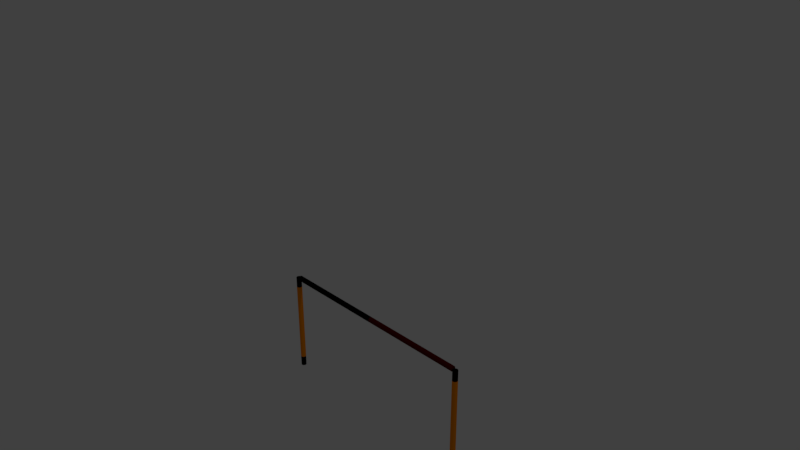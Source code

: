 # Source: StartGate.blend  (saved by Blender 2.78.0; exported with 4.5.12 LTS)
import bpy
from mathutils import Matrix  # noqa: F401  (used for matrix-valued properties, if any)

bpy.ops.wm.read_factory_settings(use_empty=True)
scene = bpy.context.scene
scene.name = 'Scene'

# ---- collections
col_collection_1 = bpy.data.collections.new('Collection 1'); scene.collection.children.link(col_collection_1)

# ---- materials (node trees are filled in below, after node groups)
mat_black = bpy.data.materials.new('Black')
mat_black.alpha_threshold = 0.0
mat_black.use_transparent_shadow = False
mat_black.diffuse_color = (0.0, 0.0, 0.0, 1.0)
mat_black.specular_color = (0.0, 0.0, 0.0)
mat_black.roughness = 0.5
mat_red = bpy.data.materials.new('Red')
mat_red.alpha_threshold = 0.0
mat_red.use_transparent_shadow = False
mat_red.diffuse_color = (0.08714, 0.0009164, 0.0, 1.0)
mat_red.specular_color = (0.08353, 0.0005499, 0.0)
mat_red.roughness = 0.5
mat_orange = bpy.data.materials.new('Orange')
mat_orange.alpha_threshold = 0.0
mat_orange.use_transparent_shadow = False
mat_orange.diffuse_color = (1.0, 0.2754, 0.0, 1.0)
mat_orange.specular_color = (0.3424, 0.05331, 0.0)
mat_orange.roughness = 0.5

# ---- material node trees

# ---- world
world_world = bpy.data.worlds.new('World'); scene.world = world_world
world_world.color = (0.05088, 0.05088, 0.05088)
world_world.use_sun_shadow = False
world_world.sun_shadow_jitter_overblur = 0.0
world_world.cycles.sampling_method = 'MANUAL'

# ---- cameras
cam_camera = bpy.data.cameras.new('Camera')
cam_camera.clip_end = 100.0
cam_camera.lens = 35.0
cam_camera.sensor_width = 32.0
cam_camera.sensor_height = 18.0
cam_camera.ortho_scale = 7.314
cam_camera.dof.focus_distance = 0.0
cam_camera.dof.aperture_fstop = 128.0

# ---- lights
light_lamp = bpy.data.lights.new('Lamp', 'POINT')
light_lamp.transmission_factor = 0.0
light_lamp.cutoff_distance = 30.0
light_lamp.energy = 100.0
light_lamp.shadow_buffer_clip_start = 1.001
light_lamp.shadow_soft_size = 0.1
light_lamp.shadow_maximum_resolution = 0.006
light_lamp.use_absolute_resolution = True

# ---- meshes
me_cylinder_006 = bpy.data.meshes.new('Cylinder.006')
me_cylinder_006.from_pydata([(0.0, 0.037, -0.762), (0.0, 0.037, 0.762), (0.007218, 0.03629, -0.762), (0.007218, 0.03629, 0.762), (0.01416, 0.03418, -0.762), (0.01416, 0.03418, 0.762), (0.02056, 0.03076, -0.762), (0.02056, 0.03076, 0.762), (0.02616, 0.02616, -0.762), (0.02616, 0.02616, 0.762), (0.03076, 0.02056, -0.762), (0.03076, 0.02056, 0.762), (0.03418, 0.01416, -0.762), (0.03418, 0.01416, 0.762), (0.03629, 0.007218, -0.762), (0.03629, 0.007218, 0.762), (0.037, 0.0, -0.762), (0.037, 0.0, 0.762), (0.03629, -0.007218, -0.762), (0.03629, -0.007218, 0.762), (0.03418, -0.01416, -0.762), (0.03418, -0.01416, 0.762), (0.03076, -0.02056, -0.762), (0.03076, -0.02056, 0.762), (0.02616, -0.02616, -0.762), (0.02616, -0.02616, 0.762), (0.02056, -0.03076, -0.762), (0.02056, -0.03076, 0.762), (0.01416, -0.03418, -0.762), (0.01416, -0.03418, 0.762), (0.007218, -0.03629, -0.762), (0.007218, -0.03629, 0.762), (0.0, -0.037, -0.762), (0.0, -0.037, 0.762), (-0.007218, -0.03629, -0.762), (-0.007218, -0.03629, 0.762), (-0.01416, -0.03418, -0.762), (-0.01416, -0.03418, 0.762), (-0.02056, -0.03076, -0.762), (-0.02056, -0.03076, 0.762), (-0.02616, -0.02616, -0.762), (-0.02616, -0.02616, 0.762), (-0.03076, -0.02056, -0.762), (-0.03076, -0.02056, 0.762), (-0.03418, -0.01416, -0.762), (-0.03418, -0.01416, 0.762), (-0.03629, -0.007218, -0.762), (-0.03629, -0.007218, 0.762), (-0.037, 0.0, -0.762), (-0.037, 0.0, 0.762), (-0.03629, 0.007218, -0.762), (-0.03629, 0.007218, 0.762), (-0.03418, 0.01416, -0.762), (-0.03418, 0.01416, 0.762), (-0.03076, 0.02056, -0.762), (-0.03076, 0.02056, 0.762), (-0.02616, 0.02616, -0.762), (-0.02616, 0.02616, 0.762), (-0.02056, 0.03076, -0.762), (-0.02056, 0.03076, 0.762), (-0.01416, 0.03418, -0.762), (-0.01416, 0.03418, 0.762), (-0.007218, 0.03629, -0.762), (-0.007218, 0.03629, 0.762)], [], [(1, 2, 0), (3, 4, 2), (5, 6, 4), (7, 8, 6), (9, 10, 8), (11, 12, 10), (13, 14, 12), (15, 16, 14), (17, 18, 16), (19, 20, 18), (21, 22, 20), (23, 24, 22), (25, 26, 24), (27, 28, 26), (29, 30, 28), (31, 32, 30), (33, 34, 32), (35, 36, 34), (37, 38, 36), (39, 40, 38), (41, 42, 40), (43, 44, 42), (45, 46, 44), (47, 48, 46), (49, 50, 48), (51, 52, 50), (53, 54, 52), (55, 56, 54), (57, 58, 56), (59, 60, 58), (37, 21, 5), (61, 62, 60), (63, 0, 62), (30, 54, 62), (1, 3, 2), (3, 5, 4), (5, 7, 6), (7, 9, 8), (9, 11, 10), (11, 13, 12), (13, 15, 14), (15, 17, 16), (17, 19, 18), (19, 21, 20), (21, 23, 22), (23, 25, 24), (25, 27, 26), (27, 29, 28), (29, 31, 30), (31, 33, 32), (33, 35, 34), (35, 37, 36), (37, 39, 38), (39, 41, 40), (41, 43, 42), (43, 45, 44), (45, 47, 46), (47, 49, 48), (49, 51, 50), (51, 53, 52), (53, 55, 54), (55, 57, 56), (57, 59, 58), (59, 61, 60), (5, 3, 1), (1, 63, 5), (61, 59, 57), (57, 55, 53), (53, 51, 45), (49, 47, 45), (45, 43, 41), (41, 39, 45), (37, 35, 33), (33, 31, 29), (29, 27, 25), (25, 23, 21), (21, 19, 17), (17, 15, 21), (13, 11, 9), (9, 7, 5), (5, 63, 61), (61, 57, 53), (51, 49, 45), (45, 39, 37), (37, 33, 21), (29, 25, 21), (21, 15, 13), (13, 9, 21), (5, 61, 53), (53, 45, 5), (33, 29, 21), (21, 9, 5), (5, 45, 37), (61, 63, 62), (63, 1, 0), (62, 0, 2), (2, 4, 6), (6, 8, 14), (10, 12, 14), (14, 16, 18), (18, 20, 14), (22, 24, 26), (26, 28, 30), (30, 32, 34), (34, 36, 38), (38, 40, 42), (42, 44, 38), (46, 48, 50), (50, 52, 54), (54, 56, 62), (58, 60, 62), (62, 2, 6), (8, 10, 14), (14, 20, 22), (22, 26, 14), (30, 34, 38), (38, 44, 46), (46, 50, 54), (56, 58, 62), (62, 6, 14), (14, 26, 30), (30, 38, 46), (46, 54, 30), (62, 14, 30)])
me_cylinder_006.materials.append(mat_black)
me_cylinder_006.use_remesh_preserve_volume = False
me_cylinder_006.use_remesh_preserve_attributes = False
me_cylinder_006.use_mirror_vertex_groups = False
me_cylinder_006.update()
me_cylinder_005 = bpy.data.meshes.new('Cylinder.005')
me_cylinder_005.from_pydata([(0.0, 0.037, -0.762), (0.0, 0.037, 0.762), (0.007218, 0.03629, -0.762), (0.007218, 0.03629, 0.762), (0.01416, 0.03418, -0.762), (0.01416, 0.03418, 0.762), (0.02056, 0.03076, -0.762), (0.02056, 0.03076, 0.762), (0.02616, 0.02616, -0.762), (0.02616, 0.02616, 0.762), (0.03076, 0.02056, -0.762), (0.03076, 0.02056, 0.762), (0.03418, 0.01416, -0.762), (0.03418, 0.01416, 0.762), (0.03629, 0.007218, -0.762), (0.03629, 0.007218, 0.762), (0.037, 0.0, -0.762), (0.037, 0.0, 0.762), (0.03629, -0.007218, -0.762), (0.03629, -0.007218, 0.762), (0.03418, -0.01416, -0.762), (0.03418, -0.01416, 0.762), (0.03076, -0.02056, -0.762), (0.03076, -0.02056, 0.762), (0.02616, -0.02616, -0.762), (0.02616, -0.02616, 0.762), (0.02056, -0.03076, -0.762), (0.02056, -0.03076, 0.762), (0.01416, -0.03418, -0.762), (0.01416, -0.03418, 0.762), (0.007218, -0.03629, -0.762), (0.007218, -0.03629, 0.762), (0.0, -0.037, -0.762), (0.0, -0.037, 0.762), (-0.007218, -0.03629, -0.762), (-0.007218, -0.03629, 0.762), (-0.01416, -0.03418, -0.762), (-0.01416, -0.03418, 0.762), (-0.02056, -0.03076, -0.762), (-0.02056, -0.03076, 0.762), (-0.02616, -0.02616, -0.762), (-0.02616, -0.02616, 0.762), (-0.03076, -0.02056, -0.762), (-0.03076, -0.02056, 0.762), (-0.03418, -0.01416, -0.762), (-0.03418, -0.01416, 0.762), (-0.03629, -0.007218, -0.762), (-0.03629, -0.007218, 0.762), (-0.037, 0.0, -0.762), (-0.037, 0.0, 0.762), (-0.03629, 0.007218, -0.762), (-0.03629, 0.007218, 0.762), (-0.03418, 0.01416, -0.762), (-0.03418, 0.01416, 0.762), (-0.03076, 0.02056, -0.762), (-0.03076, 0.02056, 0.762), (-0.02616, 0.02616, -0.762), (-0.02616, 0.02616, 0.762), (-0.02056, 0.03076, -0.762), (-0.02056, 0.03076, 0.762), (-0.01416, 0.03418, -0.762), (-0.01416, 0.03418, 0.762), (-0.007218, 0.03629, -0.762), (-0.007218, 0.03629, 0.762)], [], [(1, 2, 0), (3, 4, 2), (5, 6, 4), (7, 8, 6), (9, 10, 8), (11, 12, 10), (13, 14, 12), (15, 16, 14), (17, 18, 16), (19, 20, 18), (21, 22, 20), (23, 24, 22), (25, 26, 24), (27, 28, 26), (29, 30, 28), (31, 32, 30), (33, 34, 32), (35, 36, 34), (37, 38, 36), (39, 40, 38), (41, 42, 40), (43, 44, 42), (45, 46, 44), (47, 48, 46), (49, 50, 48), (51, 52, 50), (53, 54, 52), (55, 56, 54), (57, 58, 56), (59, 60, 58), (37, 21, 5), (61, 62, 60), (63, 0, 62), (30, 54, 62), (1, 3, 2), (3, 5, 4), (5, 7, 6), (7, 9, 8), (9, 11, 10), (11, 13, 12), (13, 15, 14), (15, 17, 16), (17, 19, 18), (19, 21, 20), (21, 23, 22), (23, 25, 24), (25, 27, 26), (27, 29, 28), (29, 31, 30), (31, 33, 32), (33, 35, 34), (35, 37, 36), (37, 39, 38), (39, 41, 40), (41, 43, 42), (43, 45, 44), (45, 47, 46), (47, 49, 48), (49, 51, 50), (51, 53, 52), (53, 55, 54), (55, 57, 56), (57, 59, 58), (59, 61, 60), (5, 3, 1), (1, 63, 5), (61, 59, 57), (57, 55, 53), (53, 51, 45), (49, 47, 45), (45, 43, 41), (41, 39, 45), (37, 35, 33), (33, 31, 29), (29, 27, 25), (25, 23, 21), (21, 19, 17), (17, 15, 21), (13, 11, 9), (9, 7, 5), (5, 63, 61), (61, 57, 53), (51, 49, 45), (45, 39, 37), (37, 33, 21), (29, 25, 21), (21, 15, 13), (13, 9, 21), (5, 61, 53), (53, 45, 5), (33, 29, 21), (21, 9, 5), (5, 45, 37), (61, 63, 62), (63, 1, 0), (62, 0, 2), (2, 4, 6), (6, 8, 14), (10, 12, 14), (14, 16, 18), (18, 20, 14), (22, 24, 26), (26, 28, 30), (30, 32, 34), (34, 36, 38), (38, 40, 42), (42, 44, 38), (46, 48, 50), (50, 52, 54), (54, 56, 62), (58, 60, 62), (62, 2, 6), (8, 10, 14), (14, 20, 22), (22, 26, 14), (30, 34, 38), (38, 44, 46), (46, 50, 54), (56, 58, 62), (62, 6, 14), (14, 26, 30), (30, 38, 46), (46, 54, 30), (62, 14, 30)])
me_cylinder_005.materials.append(mat_black)
me_cylinder_005.use_remesh_preserve_volume = False
me_cylinder_005.use_remesh_preserve_attributes = False
me_cylinder_005.use_mirror_vertex_groups = False
me_cylinder_005.update()
me_cylinder_004 = bpy.data.meshes.new('Cylinder.004')
me_cylinder_004.from_pydata([(0.0, 0.0381, -0.762), (0.0, 0.0381, 0.762), (0.007433, 0.03737, -0.762), (0.007433, 0.03737, 0.762), (0.01458, 0.0352, -0.762), (0.01458, 0.0352, 0.762), (0.02117, 0.03168, -0.762), (0.02117, 0.03168, 0.762), (0.02694, 0.02694, -0.762), (0.02694, 0.02694, 0.762), (0.03168, 0.02117, -0.762), (0.03168, 0.02117, 0.762), (0.0352, 0.01458, -0.762), (0.0352, 0.01458, 0.762), (0.03737, 0.007433, -0.762), (0.03737, 0.007433, 0.762), (0.0381, 0.0, -0.762), (0.0381, 0.0, 0.762), (0.03737, -0.007433, -0.762), (0.03737, -0.007433, 0.762), (0.0352, -0.01458, -0.762), (0.0352, -0.01458, 0.762), (0.03168, -0.02117, -0.762), (0.03168, -0.02117, 0.762), (0.02694, -0.02694, -0.762), (0.02694, -0.02694, 0.762), (0.02117, -0.03168, -0.762), (0.02117, -0.03168, 0.762), (0.01458, -0.0352, -0.762), (0.01458, -0.0352, 0.762), (0.007433, -0.03737, -0.762), (0.007433, -0.03737, 0.762), (0.0, -0.0381, -0.762), (0.0, -0.0381, 0.762), (-0.007433, -0.03737, -0.762), (-0.007433, -0.03737, 0.762), (-0.01458, -0.0352, -0.762), (-0.01458, -0.0352, 0.762), (-0.02117, -0.03168, -0.762), (-0.02117, -0.03168, 0.762), (-0.02694, -0.02694, -0.762), (-0.02694, -0.02694, 0.762), (-0.03168, -0.02117, -0.762), (-0.03168, -0.02117, 0.762), (-0.0352, -0.01458, -0.762), (-0.0352, -0.01458, 0.762), (-0.03737, -0.007433, -0.762), (-0.03737, -0.007433, 0.762), (-0.0381, 0.0, -0.762), (-0.0381, 0.0, 0.762), (-0.03737, 0.007433, -0.762), (-0.03737, 0.007433, 0.762), (-0.0352, 0.01458, -0.762), (-0.0352, 0.01458, 0.762), (-0.03168, 0.02117, -0.762), (-0.03168, 0.02117, 0.762), (-0.02694, 0.02694, -0.762), (-0.02694, 0.02694, 0.762), (-0.02117, 0.03168, -0.762), (-0.02117, 0.03168, 0.762), (-0.01458, 0.0352, -0.762), (-0.01458, 0.0352, 0.762), (-0.007433, 0.03737, -0.762), (-0.007433, 0.03737, 0.762)], [], [(1, 2, 0), (3, 4, 2), (5, 6, 4), (7, 8, 6), (9, 10, 8), (11, 12, 10), (13, 14, 12), (15, 16, 14), (17, 18, 16), (19, 20, 18), (21, 22, 20), (23, 24, 22), (25, 26, 24), (27, 28, 26), (29, 30, 28), (31, 32, 30), (33, 34, 32), (35, 36, 34), (37, 38, 36), (39, 40, 38), (41, 42, 40), (43, 44, 42), (45, 46, 44), (47, 48, 46), (49, 50, 48), (51, 52, 50), (53, 54, 52), (55, 56, 54), (57, 58, 56), (59, 60, 58), (37, 13, 5), (61, 62, 60), (63, 0, 62), (30, 46, 62), (1, 3, 2), (3, 5, 4), (5, 7, 6), (7, 9, 8), (9, 11, 10), (11, 13, 12), (13, 15, 14), (15, 17, 16), (17, 19, 18), (19, 21, 20), (21, 23, 22), (23, 25, 24), (25, 27, 26), (27, 29, 28), (29, 31, 30), (31, 33, 32), (33, 35, 34), (35, 37, 36), (37, 39, 38), (39, 41, 40), (41, 43, 42), (43, 45, 44), (45, 47, 46), (47, 49, 48), (49, 51, 50), (51, 53, 52), (53, 55, 54), (55, 57, 56), (57, 59, 58), (59, 61, 60), (5, 3, 61), (1, 63, 61), (61, 59, 57), (57, 55, 53), (53, 51, 49), (49, 47, 53), (45, 43, 37), (41, 39, 37), (37, 35, 33), (33, 31, 37), (29, 27, 25), (25, 23, 21), (21, 19, 17), (17, 15, 21), (13, 11, 5), (9, 7, 5), (3, 1, 61), (61, 57, 5), (53, 47, 45), (43, 41, 37), (37, 31, 29), (29, 25, 21), (21, 15, 13), (11, 9, 5), (5, 57, 53), (53, 45, 37), (37, 29, 21), (21, 13, 37), (5, 53, 37), (61, 63, 62), (63, 1, 0), (62, 0, 2), (2, 4, 6), (6, 8, 10), (10, 12, 14), (14, 16, 18), (18, 20, 14), (22, 24, 26), (26, 28, 30), (30, 32, 34), (34, 36, 30), (38, 40, 42), (42, 44, 46), (46, 48, 50), (50, 52, 54), (54, 56, 62), (58, 60, 62), (62, 2, 14), (6, 10, 14), (14, 20, 22), (22, 26, 14), (30, 36, 38), (38, 42, 30), (46, 50, 62), (56, 58, 62), (2, 6, 14), (14, 26, 30), (30, 42, 46), (50, 54, 62), (62, 14, 30)])
me_cylinder_004.materials.append(mat_black)
me_cylinder_004.use_remesh_preserve_volume = False
me_cylinder_004.use_remesh_preserve_attributes = False
me_cylinder_004.use_mirror_vertex_groups = False
me_cylinder_004.update()
me_cylinder_003 = bpy.data.meshes.new('Cylinder.003')
me_cylinder_003.from_pydata([(0.0, 0.0381, -0.762), (0.0, 0.0381, 0.762), (0.007433, 0.03737, -0.762), (0.007433, 0.03737, 0.762), (0.01458, 0.0352, -0.762), (0.01458, 0.0352, 0.762), (0.02117, 0.03168, -0.762), (0.02117, 0.03168, 0.762), (0.02694, 0.02694, -0.762), (0.02694, 0.02694, 0.762), (0.03168, 0.02117, -0.762), (0.03168, 0.02117, 0.762), (0.0352, 0.01458, -0.762), (0.0352, 0.01458, 0.762), (0.03737, 0.007433, -0.762), (0.03737, 0.007433, 0.762), (0.0381, 0.0, -0.762), (0.0381, 0.0, 0.762), (0.03737, -0.007433, -0.762), (0.03737, -0.007433, 0.762), (0.0352, -0.01458, -0.762), (0.0352, -0.01458, 0.762), (0.03168, -0.02117, -0.762), (0.03168, -0.02117, 0.762), (0.02694, -0.02694, -0.762), (0.02694, -0.02694, 0.762), (0.02117, -0.03168, -0.762), (0.02117, -0.03168, 0.762), (0.01458, -0.0352, -0.762), (0.01458, -0.0352, 0.762), (0.007433, -0.03737, -0.762), (0.007433, -0.03737, 0.762), (0.0, -0.0381, -0.762), (0.0, -0.0381, 0.762), (-0.007433, -0.03737, -0.762), (-0.007433, -0.03737, 0.762), (-0.01458, -0.0352, -0.762), (-0.01458, -0.0352, 0.762), (-0.02117, -0.03168, -0.762), (-0.02117, -0.03168, 0.762), (-0.02694, -0.02694, -0.762), (-0.02694, -0.02694, 0.762), (-0.03168, -0.02117, -0.762), (-0.03168, -0.02117, 0.762), (-0.0352, -0.01458, -0.762), (-0.0352, -0.01458, 0.762), (-0.03737, -0.007433, -0.762), (-0.03737, -0.007433, 0.762), (-0.0381, 0.0, -0.762), (-0.0381, 0.0, 0.762), (-0.03737, 0.007433, -0.762), (-0.03737, 0.007433, 0.762), (-0.0352, 0.01458, -0.762), (-0.0352, 0.01458, 0.762), (-0.03168, 0.02117, -0.762), (-0.03168, 0.02117, 0.762), (-0.02694, 0.02694, -0.762), (-0.02694, 0.02694, 0.762), (-0.02117, 0.03168, -0.762), (-0.02117, 0.03168, 0.762), (-0.01458, 0.0352, -0.762), (-0.01458, 0.0352, 0.762), (-0.007433, 0.03737, -0.762), (-0.007433, 0.03737, 0.762)], [], [(1, 2, 0), (3, 4, 2), (5, 6, 4), (7, 8, 6), (9, 10, 8), (11, 12, 10), (13, 14, 12), (15, 16, 14), (17, 18, 16), (19, 20, 18), (21, 22, 20), (23, 24, 22), (25, 26, 24), (27, 28, 26), (29, 30, 28), (31, 32, 30), (33, 34, 32), (35, 36, 34), (37, 38, 36), (39, 40, 38), (41, 42, 40), (43, 44, 42), (45, 46, 44), (47, 48, 46), (49, 50, 48), (51, 52, 50), (53, 54, 52), (55, 56, 54), (57, 58, 56), (59, 60, 58), (37, 13, 5), (61, 62, 60), (63, 0, 62), (30, 46, 62), (1, 3, 2), (3, 5, 4), (5, 7, 6), (7, 9, 8), (9, 11, 10), (11, 13, 12), (13, 15, 14), (15, 17, 16), (17, 19, 18), (19, 21, 20), (21, 23, 22), (23, 25, 24), (25, 27, 26), (27, 29, 28), (29, 31, 30), (31, 33, 32), (33, 35, 34), (35, 37, 36), (37, 39, 38), (39, 41, 40), (41, 43, 42), (43, 45, 44), (45, 47, 46), (47, 49, 48), (49, 51, 50), (51, 53, 52), (53, 55, 54), (55, 57, 56), (57, 59, 58), (59, 61, 60), (5, 3, 61), (1, 63, 61), (61, 59, 57), (57, 55, 53), (53, 51, 49), (49, 47, 53), (45, 43, 37), (41, 39, 37), (37, 35, 33), (33, 31, 37), (29, 27, 25), (25, 23, 21), (21, 19, 17), (17, 15, 21), (13, 11, 5), (9, 7, 5), (3, 1, 61), (61, 57, 5), (53, 47, 45), (43, 41, 37), (37, 31, 29), (29, 25, 21), (21, 15, 13), (11, 9, 5), (5, 57, 53), (53, 45, 37), (37, 29, 21), (21, 13, 37), (5, 53, 37), (61, 63, 62), (63, 1, 0), (62, 0, 2), (2, 4, 6), (6, 8, 10), (10, 12, 14), (14, 16, 18), (18, 20, 14), (22, 24, 26), (26, 28, 30), (30, 32, 34), (34, 36, 30), (38, 40, 42), (42, 44, 46), (46, 48, 50), (50, 52, 54), (54, 56, 62), (58, 60, 62), (62, 2, 14), (6, 10, 14), (14, 20, 22), (22, 26, 14), (30, 36, 38), (38, 42, 30), (46, 50, 62), (56, 58, 62), (2, 6, 14), (14, 26, 30), (30, 42, 46), (50, 54, 62), (62, 14, 30)])
me_cylinder_003.materials.append(mat_red)
me_cylinder_003.use_remesh_preserve_volume = False
me_cylinder_003.use_remesh_preserve_attributes = False
me_cylinder_003.use_mirror_vertex_groups = False
me_cylinder_003.update()
me_cylinder_001 = bpy.data.meshes.new('Cylinder.001')
me_cylinder_001.from_pydata([(0.0, 0.0381, -0.6095), (0.0, 0.0381, 0.6095), (0.007433, 0.03737, -0.6095), (0.007433, 0.03737, 0.6095), (0.01458, 0.0352, -0.6095), (0.01458, 0.0352, 0.6095), (0.02117, 0.03168, -0.6095), (0.02117, 0.03168, 0.6095), (0.02694, 0.02694, -0.6095), (0.02694, 0.02694, 0.6095), (0.03168, 0.02117, -0.6095), (0.03168, 0.02117, 0.6095), (0.0352, 0.01458, -0.6095), (0.0352, 0.01458, 0.6095), (0.03737, 0.007433, -0.6095), (0.03737, 0.007433, 0.6095), (0.0381, 0.0, -0.6095), (0.0381, 0.0, 0.6095), (0.03737, -0.007433, -0.6095), (0.03737, -0.007433, 0.6095), (0.0352, -0.01458, -0.6095), (0.0352, -0.01458, 0.6095), (0.03168, -0.02117, -0.6095), (0.03168, -0.02117, 0.6095), (0.02694, -0.02694, -0.6095), (0.02694, -0.02694, 0.6095), (0.02117, -0.03168, -0.6095), (0.02117, -0.03168, 0.6095), (0.01458, -0.0352, -0.6095), (0.01458, -0.0352, 0.6095), (0.007433, -0.03737, -0.6095), (0.007433, -0.03737, 0.6095), (0.0, -0.0381, -0.6095), (0.0, -0.0381, 0.6095), (-0.007433, -0.03737, -0.6095), (-0.007433, -0.03737, 0.6095), (-0.01458, -0.0352, -0.6095), (-0.01458, -0.0352, 0.6095), (-0.02117, -0.03168, -0.6095), (-0.02117, -0.03168, 0.6095), (-0.02694, -0.02694, -0.6095), (-0.02694, -0.02694, 0.6095), (-0.03168, -0.02117, -0.6095), (-0.03168, -0.02117, 0.6095), (-0.0352, -0.01458, -0.6095), (-0.0352, -0.01458, 0.6095), (-0.03737, -0.007433, -0.6095), (-0.03737, -0.007433, 0.6095), (-0.0381, 0.0, -0.6095), (-0.0381, 0.0, 0.6095), (-0.03737, 0.007433, -0.6095), (-0.03737, 0.007433, 0.6095), (-0.0352, 0.01458, -0.6095), (-0.0352, 0.01458, 0.6095), (-0.03168, 0.02117, -0.6095), (-0.03168, 0.02117, 0.6095), (-0.02694, 0.02694, -0.6095), (-0.02694, 0.02694, 0.6095), (-0.02117, 0.03168, -0.6095), (-0.02117, 0.03168, 0.6095), (-0.01458, 0.0352, -0.6095), (-0.01458, 0.0352, 0.6095), (-0.007433, 0.03737, -0.6095), (-0.007433, 0.03737, 0.6095)], [], [(1, 2, 0), (3, 4, 2), (5, 6, 4), (7, 8, 6), (9, 10, 8), (11, 12, 10), (13, 14, 12), (15, 16, 14), (17, 18, 16), (19, 20, 18), (21, 22, 20), (23, 24, 22), (25, 26, 24), (27, 28, 26), (29, 30, 28), (31, 32, 30), (33, 34, 32), (35, 36, 34), (37, 38, 36), (39, 40, 38), (41, 42, 40), (43, 44, 42), (45, 46, 44), (47, 48, 46), (49, 50, 48), (51, 52, 50), (53, 54, 52), (55, 56, 54), (57, 58, 56), (59, 60, 58), (37, 13, 5), (61, 62, 60), (63, 0, 62), (30, 46, 62), (1, 3, 2), (3, 5, 4), (5, 7, 6), (7, 9, 8), (9, 11, 10), (11, 13, 12), (13, 15, 14), (15, 17, 16), (17, 19, 18), (19, 21, 20), (21, 23, 22), (23, 25, 24), (25, 27, 26), (27, 29, 28), (29, 31, 30), (31, 33, 32), (33, 35, 34), (35, 37, 36), (37, 39, 38), (39, 41, 40), (41, 43, 42), (43, 45, 44), (45, 47, 46), (47, 49, 48), (49, 51, 50), (51, 53, 52), (53, 55, 54), (55, 57, 56), (57, 59, 58), (59, 61, 60), (5, 3, 61), (1, 63, 61), (61, 59, 57), (57, 55, 53), (53, 51, 49), (49, 47, 53), (45, 43, 37), (41, 39, 37), (37, 35, 33), (33, 31, 37), (29, 27, 25), (25, 23, 21), (21, 19, 17), (17, 15, 21), (13, 11, 5), (9, 7, 5), (3, 1, 61), (61, 57, 5), (53, 47, 45), (43, 41, 37), (37, 31, 29), (29, 25, 21), (21, 15, 13), (11, 9, 5), (5, 57, 53), (53, 45, 37), (37, 29, 21), (21, 13, 37), (5, 53, 37), (61, 63, 62), (63, 1, 0), (62, 0, 2), (2, 4, 6), (6, 8, 10), (10, 12, 14), (14, 16, 18), (18, 20, 14), (22, 24, 26), (26, 28, 30), (30, 32, 34), (34, 36, 30), (38, 40, 42), (42, 44, 46), (46, 48, 50), (50, 52, 54), (54, 56, 62), (58, 60, 62), (62, 2, 14), (6, 10, 14), (14, 20, 22), (22, 26, 14), (30, 36, 38), (38, 42, 30), (46, 50, 62), (56, 58, 62), (2, 6, 14), (14, 26, 30), (30, 42, 46), (50, 54, 62), (62, 14, 30)])
me_cylinder_001.materials.append(mat_orange)
me_cylinder_001.use_remesh_preserve_volume = False
me_cylinder_001.use_remesh_preserve_attributes = False
me_cylinder_001.use_mirror_vertex_groups = False
me_cylinder_001.update()
me_cylinder = bpy.data.meshes.new('Cylinder')
me_cylinder.from_pydata([(0.0, 0.0381, -0.6095), (0.0, 0.0381, 0.6095), (0.007433, 0.03737, -0.6095), (0.007433, 0.03737, 0.6095), (0.01458, 0.0352, -0.6095), (0.01458, 0.0352, 0.6095), (0.02117, 0.03168, -0.6095), (0.02117, 0.03168, 0.6095), (0.02694, 0.02694, -0.6095), (0.02694, 0.02694, 0.6095), (0.03168, 0.02117, -0.6095), (0.03168, 0.02117, 0.6095), (0.0352, 0.01458, -0.6095), (0.0352, 0.01458, 0.6095), (0.03737, 0.007433, -0.6095), (0.03737, 0.007433, 0.6095), (0.0381, 0.0, -0.6095), (0.0381, 0.0, 0.6095), (0.03737, -0.007433, -0.6095), (0.03737, -0.007433, 0.6095), (0.0352, -0.01458, -0.6095), (0.0352, -0.01458, 0.6095), (0.03168, -0.02117, -0.6095), (0.03168, -0.02117, 0.6095), (0.02694, -0.02694, -0.6095), (0.02694, -0.02694, 0.6095), (0.02117, -0.03168, -0.6095), (0.02117, -0.03168, 0.6095), (0.01458, -0.0352, -0.6095), (0.01458, -0.0352, 0.6095), (0.007433, -0.03737, -0.6095), (0.007433, -0.03737, 0.6095), (0.0, -0.0381, -0.6095), (0.0, -0.0381, 0.6095), (-0.007433, -0.03737, -0.6095), (-0.007433, -0.03737, 0.6095), (-0.01458, -0.0352, -0.6095), (-0.01458, -0.0352, 0.6095), (-0.02117, -0.03168, -0.6095), (-0.02117, -0.03168, 0.6095), (-0.02694, -0.02694, -0.6095), (-0.02694, -0.02694, 0.6095), (-0.03168, -0.02117, -0.6095), (-0.03168, -0.02117, 0.6095), (-0.0352, -0.01458, -0.6095), (-0.0352, -0.01458, 0.6095), (-0.03737, -0.007433, -0.6095), (-0.03737, -0.007433, 0.6095), (-0.0381, 0.0, -0.6095), (-0.0381, 0.0, 0.6095), (-0.03737, 0.007433, -0.6095), (-0.03737, 0.007433, 0.6095), (-0.0352, 0.01458, -0.6095), (-0.0352, 0.01458, 0.6095), (-0.03168, 0.02117, -0.6095), (-0.03168, 0.02117, 0.6095), (-0.02694, 0.02694, -0.6095), (-0.02694, 0.02694, 0.6095), (-0.02117, 0.03168, -0.6095), (-0.02117, 0.03168, 0.6095), (-0.01458, 0.0352, -0.6095), (-0.01458, 0.0352, 0.6095), (-0.007433, 0.03737, -0.6095), (-0.007433, 0.03737, 0.6095)], [], [(1, 2, 0), (3, 4, 2), (5, 6, 4), (7, 8, 6), (9, 10, 8), (11, 12, 10), (13, 14, 12), (15, 16, 14), (17, 18, 16), (19, 20, 18), (21, 22, 20), (23, 24, 22), (25, 26, 24), (27, 28, 26), (29, 30, 28), (31, 32, 30), (33, 34, 32), (35, 36, 34), (37, 38, 36), (39, 40, 38), (41, 42, 40), (43, 44, 42), (45, 46, 44), (47, 48, 46), (49, 50, 48), (51, 52, 50), (53, 54, 52), (55, 56, 54), (57, 58, 56), (59, 60, 58), (37, 13, 5), (61, 62, 60), (63, 0, 62), (30, 46, 62), (1, 3, 2), (3, 5, 4), (5, 7, 6), (7, 9, 8), (9, 11, 10), (11, 13, 12), (13, 15, 14), (15, 17, 16), (17, 19, 18), (19, 21, 20), (21, 23, 22), (23, 25, 24), (25, 27, 26), (27, 29, 28), (29, 31, 30), (31, 33, 32), (33, 35, 34), (35, 37, 36), (37, 39, 38), (39, 41, 40), (41, 43, 42), (43, 45, 44), (45, 47, 46), (47, 49, 48), (49, 51, 50), (51, 53, 52), (53, 55, 54), (55, 57, 56), (57, 59, 58), (59, 61, 60), (5, 3, 61), (1, 63, 61), (61, 59, 57), (57, 55, 53), (53, 51, 49), (49, 47, 53), (45, 43, 37), (41, 39, 37), (37, 35, 33), (33, 31, 37), (29, 27, 25), (25, 23, 21), (21, 19, 17), (17, 15, 21), (13, 11, 5), (9, 7, 5), (3, 1, 61), (61, 57, 5), (53, 47, 45), (43, 41, 37), (37, 31, 29), (29, 25, 21), (21, 15, 13), (11, 9, 5), (5, 57, 53), (53, 45, 37), (37, 29, 21), (21, 13, 37), (5, 53, 37), (61, 63, 62), (63, 1, 0), (62, 0, 2), (2, 4, 6), (6, 8, 10), (10, 12, 14), (14, 16, 18), (18, 20, 14), (22, 24, 26), (26, 28, 30), (30, 32, 34), (34, 36, 30), (38, 40, 42), (42, 44, 46), (46, 48, 50), (50, 52, 54), (54, 56, 62), (58, 60, 62), (62, 2, 14), (6, 10, 14), (14, 20, 22), (22, 26, 14), (30, 36, 38), (38, 42, 30), (46, 50, 62), (56, 58, 62), (2, 6, 14), (14, 26, 30), (30, 42, 46), (50, 54, 62), (62, 14, 30)])
me_cylinder.materials.append(mat_orange)
me_cylinder.use_remesh_preserve_volume = False
me_cylinder.use_remesh_preserve_attributes = False
me_cylinder.use_mirror_vertex_groups = False
me_cylinder.update()

# ---- objects
ob_gate_right_black = bpy.data.objects.new('gate_right_black', me_cylinder_006)
ob_gate_left_black = bpy.data.objects.new('gate_left_black', me_cylinder_005)
ob_gate_top_left = bpy.data.objects.new('gate_top_left', me_cylinder_004)
ob_gate_top_right = bpy.data.objects.new('gate_top_right', me_cylinder_003)
ob_gate_left_orange = bpy.data.objects.new('gate_left_orange', me_cylinder_001)
ob_gate_right_orange = bpy.data.objects.new('gate_right_orange', me_cylinder)
ob_lamp = bpy.data.objects.new('Lamp', light_lamp)
ob_camera = bpy.data.objects.new('Camera', cam_camera)

# ---- transforms, parenting, visibility, modifiers, constraints
ob_gate_right_black.location = (1.562, 0.0, -1.762)
ob_gate_right_black.lineart.crease_threshold = 0.0
ob_gate_left_black.location = (-1.562, 0.0, -1.762)
ob_gate_left_black.lineart.crease_threshold = 0.0
ob_gate_top_left.location = (-0.762, 0.0, -1.0)
ob_gate_top_left.rotation_euler = (-0.0, 1.571, 0.0)
ob_gate_top_left.lineart.crease_threshold = 0.0
ob_gate_top_right.location = (0.762, 0.0, -1.0)
ob_gate_top_right.rotation_euler = (-0.0, 1.571, 0.0)
ob_gate_top_right.lineart.crease_threshold = 0.0
ob_gate_left_orange.location = (-1.562, 0.0, -1.762)
ob_gate_left_orange.lineart.crease_threshold = 0.0
ob_gate_right_orange.location = (1.562, 0.0, -1.762)
ob_gate_right_orange.lineart.crease_threshold = 0.0
ob_lamp.location = (4.076, 1.005, 5.904)
ob_lamp.rotation_euler = (0.6503, 0.05522, 1.866)
ob_lamp.lock_rotations_4d = False
ob_lamp.empty_display_type = 'ARROWS'
ob_lamp.color = (0.0, 0.0, 0.0, 0.0)
ob_lamp.lineart.crease_threshold = 0.0
ob_camera.location = (7.481, -6.508, 5.344)
ob_camera.rotation_euler = (1.109, 0.0, 0.8149)
ob_camera.lock_rotations_4d = False
ob_camera.empty_display_type = 'ARROWS'
ob_camera.color = (0.0, 0.0, 0.0, 0.0)
ob_camera.display_type = 'WIRE'
ob_camera.lineart.crease_threshold = 0.0

# ---- collection membership
col_collection_1.objects.link(ob_gate_right_black)
col_collection_1.objects.link(ob_gate_left_black)
col_collection_1.objects.link(ob_gate_top_left)
col_collection_1.objects.link(ob_gate_top_right)
col_collection_1.objects.link(ob_gate_left_orange)
col_collection_1.objects.link(ob_gate_right_orange)
col_collection_1.objects.link(ob_lamp)
col_collection_1.objects.link(ob_camera)

# ---- scene / render settings (as saved in the file)
scene.camera = ob_camera
scene.frame_start = 1; scene.frame_end = 250; scene.frame_set(1)
scene.render.engine = 'BLENDER_EEVEE_NEXT'
scene.render.resolution_percentage = 50
scene.render.dither_intensity = 0.0
scene.cycles.use_denoising = False
scene.cycles.samples = 128
scene.cycles.sampling_pattern = 'TABULATED_SOBOL'
scene.cycles.light_sampling_threshold = 0.0
scene.cycles.use_adaptive_sampling = False
scene.cycles.use_light_tree = False
scene.cycles.blur_glossy = 0.0
scene.cycles.sample_clamp_indirect = 0.0
scene.view_settings.view_transform = 'Standard'
bpy.context.view_layer.update()
